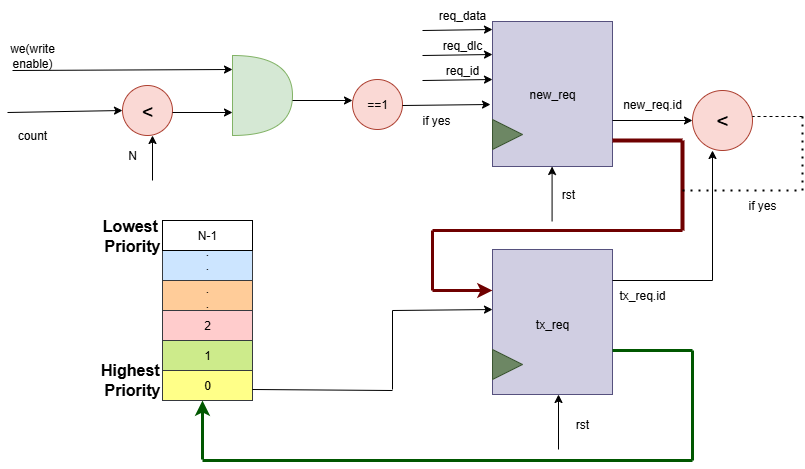

The diagram above was exported from draw.io. Its source (the exported page's mxGraphModel, read from the mxfile embedded in the PNG):
<mxGraphModel dx="1090" dy="591" grid="1" gridSize="10" guides="1" tooltips="1" connect="1" arrows="1" fold="1" page="1" pageScale="1" pageWidth="827" pageHeight="1169" background="none" math="0" shadow="0">
  <root>
    <mxCell id="0" />
    <mxCell id="1" parent="0" />
    <mxCell id="jmvj6xqcDwC8JM3gPLU8-1" value="0" style="rounded=0;whiteSpace=wrap;html=1;fillColor=#ffff88;strokeColor=#36393d;" vertex="1" parent="1">
      <mxGeometry x="170" y="820" width="90" height="30" as="geometry" />
    </mxCell>
    <mxCell id="jmvj6xqcDwC8JM3gPLU8-2" value="1" style="rounded=0;whiteSpace=wrap;html=1;fillColor=#cdeb8b;strokeColor=#36393d;" vertex="1" parent="1">
      <mxGeometry x="170" y="790" width="90" height="30" as="geometry" />
    </mxCell>
    <mxCell id="jmvj6xqcDwC8JM3gPLU8-3" value="2" style="rounded=0;whiteSpace=wrap;html=1;fillColor=#ffcccc;strokeColor=#36393d;" vertex="1" parent="1">
      <mxGeometry x="170" y="760" width="90" height="30" as="geometry" />
    </mxCell>
    <mxCell id="jmvj6xqcDwC8JM3gPLU8-4" value=".&lt;div&gt;.&lt;/div&gt;&lt;div&gt;.&lt;/div&gt;&lt;div&gt;.&lt;/div&gt;&lt;div&gt;.&lt;/div&gt;&lt;div&gt;&lt;br&gt;&lt;/div&gt;" style="rounded=0;whiteSpace=wrap;html=1;fillColor=#ffcc99;strokeColor=#36393d;" vertex="1" parent="1">
      <mxGeometry x="170" y="730" width="90" height="30" as="geometry" />
    </mxCell>
    <mxCell id="jmvj6xqcDwC8JM3gPLU8-5" value=".&lt;div&gt;.&lt;/div&gt;&lt;div&gt;&lt;br&gt;&lt;/div&gt;" style="rounded=0;whiteSpace=wrap;html=1;fillColor=#cce5ff;strokeColor=#36393d;" vertex="1" parent="1">
      <mxGeometry x="170" y="700" width="90" height="30" as="geometry" />
    </mxCell>
    <mxCell id="jmvj6xqcDwC8JM3gPLU8-6" value="N-1" style="rounded=0;whiteSpace=wrap;html=1;" vertex="1" parent="1">
      <mxGeometry x="170" y="670" width="90" height="30" as="geometry" />
    </mxCell>
    <mxCell id="jmvj6xqcDwC8JM3gPLU8-7" value="" style="rounded=0;whiteSpace=wrap;html=1;fillColor=#d0cee2;strokeColor=#56517e;" vertex="1" parent="1">
      <mxGeometry x="500" y="471" width="120" height="145" as="geometry" />
    </mxCell>
    <mxCell id="jmvj6xqcDwC8JM3gPLU8-8" value="" style="rounded=0;whiteSpace=wrap;html=1;fillColor=#d0cee2;strokeColor=#56517e;" vertex="1" parent="1">
      <mxGeometry x="500" y="699" width="120" height="145" as="geometry" />
    </mxCell>
    <mxCell id="jmvj6xqcDwC8JM3gPLU8-9" value="new_req" style="text;html=1;align=center;verticalAlign=middle;whiteSpace=wrap;rounded=0;" vertex="1" parent="1">
      <mxGeometry x="530" y="529" width="60" height="30" as="geometry" />
    </mxCell>
    <mxCell id="jmvj6xqcDwC8JM3gPLU8-10" value="tx_req" style="text;html=1;align=center;verticalAlign=middle;whiteSpace=wrap;rounded=0;" vertex="1" parent="1">
      <mxGeometry x="530" y="759" width="60" height="30" as="geometry" />
    </mxCell>
    <mxCell id="jmvj6xqcDwC8JM3gPLU8-11" value="" style="triangle;whiteSpace=wrap;html=1;fillColor=#6d8764;fontColor=#ffffff;strokeColor=#3A5431;" vertex="1" parent="1">
      <mxGeometry x="500" y="799" width="30" height="30" as="geometry" />
    </mxCell>
    <mxCell id="jmvj6xqcDwC8JM3gPLU8-12" value="" style="triangle;whiteSpace=wrap;html=1;fillColor=#6d8764;fontColor=#ffffff;strokeColor=#3A5431;" vertex="1" parent="1">
      <mxGeometry x="500" y="569" width="30" height="30" as="geometry" />
    </mxCell>
    <mxCell id="jmvj6xqcDwC8JM3gPLU8-13" value="" style="endArrow=classic;html=1;rounded=0;" edge="1" parent="1">
      <mxGeometry width="50" height="50" relative="1" as="geometry">
        <mxPoint x="566" y="899" as="sourcePoint" />
        <mxPoint x="566" y="844" as="targetPoint" />
      </mxGeometry>
    </mxCell>
    <mxCell id="jmvj6xqcDwC8JM3gPLU8-14" value="" style="endArrow=classic;html=1;rounded=0;" edge="1" parent="1">
      <mxGeometry width="50" height="50" relative="1" as="geometry">
        <mxPoint x="559.58" y="671" as="sourcePoint" />
        <mxPoint x="559.58" y="616" as="targetPoint" />
      </mxGeometry>
    </mxCell>
    <mxCell id="jmvj6xqcDwC8JM3gPLU8-15" value="rst" style="text;html=1;align=center;verticalAlign=middle;whiteSpace=wrap;rounded=0;" vertex="1" parent="1">
      <mxGeometry x="546" y="629" width="60" height="30" as="geometry" />
    </mxCell>
    <mxCell id="jmvj6xqcDwC8JM3gPLU8-16" value="rst" style="text;html=1;align=center;verticalAlign=middle;whiteSpace=wrap;rounded=0;" vertex="1" parent="1">
      <mxGeometry x="560" y="859" width="60" height="30" as="geometry" />
    </mxCell>
    <mxCell id="jmvj6xqcDwC8JM3gPLU8-17" value="" style="endArrow=classic;html=1;rounded=0;entryX=0;entryY=0.175;entryDx=0;entryDy=0;entryPerimeter=0;" edge="1" parent="1" target="jmvj6xqcDwC8JM3gPLU8-26">
      <mxGeometry width="50" height="50" relative="1" as="geometry">
        <mxPoint x="20" y="520" as="sourcePoint" />
        <mxPoint x="130" y="520" as="targetPoint" />
      </mxGeometry>
    </mxCell>
    <mxCell id="jmvj6xqcDwC8JM3gPLU8-18" value="we(write enable)" style="text;html=1;align=center;verticalAlign=middle;whiteSpace=wrap;rounded=0;" vertex="1" parent="1">
      <mxGeometry x="10" y="490" width="60" height="30" as="geometry" />
    </mxCell>
    <mxCell id="jmvj6xqcDwC8JM3gPLU8-19" value="" style="endArrow=classic;html=1;rounded=0;" edge="1" parent="1">
      <mxGeometry width="50" height="50" relative="1" as="geometry">
        <mxPoint x="15" y="562" as="sourcePoint" />
        <mxPoint x="130" y="560" as="targetPoint" />
      </mxGeometry>
    </mxCell>
    <mxCell id="jmvj6xqcDwC8JM3gPLU8-20" value="count" style="text;html=1;align=center;verticalAlign=middle;whiteSpace=wrap;rounded=0;" vertex="1" parent="1">
      <mxGeometry x="10" y="570" width="60" height="30" as="geometry" />
    </mxCell>
    <mxCell id="jmvj6xqcDwC8JM3gPLU8-21" value="&lt;font style=&quot;font-size: 20px;&quot;&gt;&amp;lt;&lt;/font&gt;" style="ellipse;whiteSpace=wrap;html=1;aspect=fixed;fillColor=#fad9d5;strokeColor=#ae4132;" vertex="1" parent="1">
      <mxGeometry x="130" y="535" width="50" height="50" as="geometry" />
    </mxCell>
    <mxCell id="jmvj6xqcDwC8JM3gPLU8-24" value="" style="endArrow=classic;html=1;rounded=0;" edge="1" parent="1">
      <mxGeometry width="50" height="50" relative="1" as="geometry">
        <mxPoint x="160" y="630" as="sourcePoint" />
        <mxPoint x="160" y="585" as="targetPoint" />
      </mxGeometry>
    </mxCell>
    <mxCell id="jmvj6xqcDwC8JM3gPLU8-25" value="N" style="text;html=1;align=center;verticalAlign=middle;whiteSpace=wrap;rounded=0;" vertex="1" parent="1">
      <mxGeometry x="110" y="590" width="60" height="30" as="geometry" />
    </mxCell>
    <mxCell id="jmvj6xqcDwC8JM3gPLU8-26" value="" style="shape=or;whiteSpace=wrap;html=1;fillColor=#d5e8d4;strokeColor=#82b366;" vertex="1" parent="1">
      <mxGeometry x="240" y="505" width="60" height="80" as="geometry" />
    </mxCell>
    <mxCell id="jmvj6xqcDwC8JM3gPLU8-27" value="" style="endArrow=classic;html=1;rounded=0;" edge="1" parent="1">
      <mxGeometry width="50" height="50" relative="1" as="geometry">
        <mxPoint x="180" y="562" as="sourcePoint" />
        <mxPoint x="240" y="562" as="targetPoint" />
      </mxGeometry>
    </mxCell>
    <mxCell id="jmvj6xqcDwC8JM3gPLU8-28" value="==1" style="ellipse;whiteSpace=wrap;html=1;aspect=fixed;fillColor=#fad9d5;strokeColor=#ae4132;" vertex="1" parent="1">
      <mxGeometry x="360" y="529" width="50" height="50" as="geometry" />
    </mxCell>
    <mxCell id="jmvj6xqcDwC8JM3gPLU8-30" value="" style="endArrow=classic;html=1;rounded=0;" edge="1" parent="1">
      <mxGeometry width="50" height="50" relative="1" as="geometry">
        <mxPoint x="300" y="550" as="sourcePoint" />
        <mxPoint x="360" y="550" as="targetPoint" />
      </mxGeometry>
    </mxCell>
    <mxCell id="jmvj6xqcDwC8JM3gPLU8-31" value="" style="endArrow=classic;html=1;rounded=0;" edge="1" parent="1">
      <mxGeometry width="50" height="50" relative="1" as="geometry">
        <mxPoint x="410" y="555" as="sourcePoint" />
        <mxPoint x="498" y="554" as="targetPoint" />
      </mxGeometry>
    </mxCell>
    <mxCell id="jmvj6xqcDwC8JM3gPLU8-33" value="" style="endArrow=none;html=1;rounded=0;" edge="1" parent="1">
      <mxGeometry width="50" height="50" relative="1" as="geometry">
        <mxPoint x="260" y="839" as="sourcePoint" />
        <mxPoint x="400" y="840" as="targetPoint" />
      </mxGeometry>
    </mxCell>
    <mxCell id="jmvj6xqcDwC8JM3gPLU8-34" value="" style="endArrow=none;html=1;rounded=0;" edge="1" parent="1">
      <mxGeometry width="50" height="50" relative="1" as="geometry">
        <mxPoint x="400" y="839" as="sourcePoint" />
        <mxPoint x="400" y="760" as="targetPoint" />
      </mxGeometry>
    </mxCell>
    <mxCell id="jmvj6xqcDwC8JM3gPLU8-35" value="" style="endArrow=classic;html=1;rounded=0;entryX=0;entryY=0.414;entryDx=0;entryDy=0;entryPerimeter=0;" edge="1" parent="1" target="jmvj6xqcDwC8JM3gPLU8-8">
      <mxGeometry width="50" height="50" relative="1" as="geometry">
        <mxPoint x="400" y="760" as="sourcePoint" />
        <mxPoint x="450" y="710" as="targetPoint" />
      </mxGeometry>
    </mxCell>
    <mxCell id="jmvj6xqcDwC8JM3gPLU8-36" value="&lt;font style=&quot;font-size: 21px;&quot;&gt;&amp;lt;&lt;/font&gt;" style="ellipse;whiteSpace=wrap;html=1;aspect=fixed;fillColor=#fad9d5;strokeColor=#ae4132;" vertex="1" parent="1">
      <mxGeometry x="700" y="540" width="60" height="60" as="geometry" />
    </mxCell>
    <mxCell id="jmvj6xqcDwC8JM3gPLU8-39" value="" style="endArrow=classic;html=1;rounded=0;entryX=0;entryY=0.5;entryDx=0;entryDy=0;" edge="1" parent="1" target="jmvj6xqcDwC8JM3gPLU8-36">
      <mxGeometry width="50" height="50" relative="1" as="geometry">
        <mxPoint x="620" y="570" as="sourcePoint" />
        <mxPoint x="670" y="520" as="targetPoint" />
      </mxGeometry>
    </mxCell>
    <mxCell id="jmvj6xqcDwC8JM3gPLU8-40" value="" style="endArrow=classic;html=1;rounded=0;" edge="1" parent="1">
      <mxGeometry width="50" height="50" relative="1" as="geometry">
        <mxPoint x="430" y="480" as="sourcePoint" />
        <mxPoint x="500" y="479" as="targetPoint" />
      </mxGeometry>
    </mxCell>
    <mxCell id="jmvj6xqcDwC8JM3gPLU8-41" value="" style="endArrow=classic;html=1;rounded=0;" edge="1" parent="1">
      <mxGeometry width="50" height="50" relative="1" as="geometry">
        <mxPoint x="430" y="505" as="sourcePoint" />
        <mxPoint x="500" y="504" as="targetPoint" />
      </mxGeometry>
    </mxCell>
    <mxCell id="jmvj6xqcDwC8JM3gPLU8-42" value="" style="endArrow=classic;html=1;rounded=0;" edge="1" parent="1">
      <mxGeometry width="50" height="50" relative="1" as="geometry">
        <mxPoint x="430" y="530" as="sourcePoint" />
        <mxPoint x="500" y="529" as="targetPoint" />
      </mxGeometry>
    </mxCell>
    <mxCell id="jmvj6xqcDwC8JM3gPLU8-43" value="req_data" style="text;html=1;align=center;verticalAlign=middle;whiteSpace=wrap;rounded=0;" vertex="1" parent="1">
      <mxGeometry x="440" y="450" width="60" height="30" as="geometry" />
    </mxCell>
    <mxCell id="jmvj6xqcDwC8JM3gPLU8-44" value="req_dlc" style="text;html=1;align=center;verticalAlign=middle;whiteSpace=wrap;rounded=0;" vertex="1" parent="1">
      <mxGeometry x="440" y="480" width="60" height="30" as="geometry" />
    </mxCell>
    <mxCell id="jmvj6xqcDwC8JM3gPLU8-46" value="req_id" style="text;html=1;align=center;verticalAlign=middle;whiteSpace=wrap;rounded=0;" vertex="1" parent="1">
      <mxGeometry x="440" y="505" width="60" height="30" as="geometry" />
    </mxCell>
    <mxCell id="jmvj6xqcDwC8JM3gPLU8-47" value="if yes" style="text;html=1;align=center;verticalAlign=middle;whiteSpace=wrap;rounded=0;" vertex="1" parent="1">
      <mxGeometry x="414" y="555" width="60" height="30" as="geometry" />
    </mxCell>
    <mxCell id="jmvj6xqcDwC8JM3gPLU8-48" value="new_req.id" style="text;html=1;align=center;verticalAlign=middle;whiteSpace=wrap;rounded=0;" vertex="1" parent="1">
      <mxGeometry x="630" y="539" width="60" height="30" as="geometry" />
    </mxCell>
    <mxCell id="jmvj6xqcDwC8JM3gPLU8-49" value="" style="endArrow=none;html=1;rounded=0;" edge="1" parent="1">
      <mxGeometry width="50" height="50" relative="1" as="geometry">
        <mxPoint x="620" y="730" as="sourcePoint" />
        <mxPoint x="720" y="730" as="targetPoint" />
      </mxGeometry>
    </mxCell>
    <mxCell id="jmvj6xqcDwC8JM3gPLU8-50" value="" style="endArrow=classic;html=1;rounded=0;" edge="1" parent="1">
      <mxGeometry width="50" height="50" relative="1" as="geometry">
        <mxPoint x="720" y="730" as="sourcePoint" />
        <mxPoint x="720" y="600" as="targetPoint" />
      </mxGeometry>
    </mxCell>
    <mxCell id="jmvj6xqcDwC8JM3gPLU8-52" value="tx_req.id" style="text;html=1;align=center;verticalAlign=middle;whiteSpace=wrap;rounded=0;" vertex="1" parent="1">
      <mxGeometry x="620" y="730" width="60" height="30" as="geometry" />
    </mxCell>
    <mxCell id="jmvj6xqcDwC8JM3gPLU8-53" value="" style="endArrow=classic;html=1;rounded=0;fillColor=#a20025;strokeColor=#6F0000;strokeWidth=3;" edge="1" parent="1">
      <mxGeometry width="50" height="50" relative="1" as="geometry">
        <mxPoint x="440" y="740" as="sourcePoint" />
        <mxPoint x="500" y="740" as="targetPoint" />
      </mxGeometry>
    </mxCell>
    <mxCell id="jmvj6xqcDwC8JM3gPLU8-54" value="" style="endArrow=none;html=1;rounded=0;fillColor=#a20025;strokeColor=#6F0000;strokeWidth=4;" edge="1" parent="1">
      <mxGeometry width="50" height="50" relative="1" as="geometry">
        <mxPoint x="620" y="590" as="sourcePoint" />
        <mxPoint x="690" y="590" as="targetPoint" />
      </mxGeometry>
    </mxCell>
    <mxCell id="jmvj6xqcDwC8JM3gPLU8-55" value="" style="endArrow=none;html=1;rounded=0;fillColor=#a20025;strokeColor=#6F0000;strokeWidth=4;" edge="1" parent="1">
      <mxGeometry width="50" height="50" relative="1" as="geometry">
        <mxPoint x="690" y="680" as="sourcePoint" />
        <mxPoint x="690" y="590" as="targetPoint" />
      </mxGeometry>
    </mxCell>
    <mxCell id="jmvj6xqcDwC8JM3gPLU8-56" value="" style="endArrow=none;html=1;rounded=0;fillColor=#a20025;strokeColor=#6F0000;strokeWidth=3;" edge="1" parent="1">
      <mxGeometry width="50" height="50" relative="1" as="geometry">
        <mxPoint x="440" y="680" as="sourcePoint" />
        <mxPoint x="690" y="680" as="targetPoint" />
      </mxGeometry>
    </mxCell>
    <mxCell id="jmvj6xqcDwC8JM3gPLU8-57" value="" style="endArrow=none;html=1;rounded=0;fillColor=#a20025;strokeColor=#6F0000;strokeWidth=3;" edge="1" parent="1">
      <mxGeometry width="50" height="50" relative="1" as="geometry">
        <mxPoint x="440" y="740" as="sourcePoint" />
        <mxPoint x="440" y="680" as="targetPoint" />
      </mxGeometry>
    </mxCell>
    <mxCell id="jmvj6xqcDwC8JM3gPLU8-58" value="" style="endArrow=none;dashed=1;html=1;rounded=0;" edge="1" parent="1">
      <mxGeometry width="50" height="50" relative="1" as="geometry">
        <mxPoint x="810" y="566" as="sourcePoint" />
        <mxPoint x="760" y="566" as="targetPoint" />
      </mxGeometry>
    </mxCell>
    <mxCell id="jmvj6xqcDwC8JM3gPLU8-59" value="" style="endArrow=none;dashed=1;html=1;dashPattern=1 3;strokeWidth=2;rounded=0;" edge="1" parent="1">
      <mxGeometry width="50" height="50" relative="1" as="geometry">
        <mxPoint x="810" y="640" as="sourcePoint" />
        <mxPoint x="810" y="560" as="targetPoint" />
      </mxGeometry>
    </mxCell>
    <mxCell id="jmvj6xqcDwC8JM3gPLU8-60" value="" style="endArrow=none;dashed=1;html=1;dashPattern=1 3;strokeWidth=2;rounded=0;" edge="1" parent="1">
      <mxGeometry width="50" height="50" relative="1" as="geometry">
        <mxPoint x="690" y="640" as="sourcePoint" />
        <mxPoint x="810" y="640" as="targetPoint" />
      </mxGeometry>
    </mxCell>
    <mxCell id="jmvj6xqcDwC8JM3gPLU8-61" value="if yes" style="text;html=1;align=center;verticalAlign=middle;whiteSpace=wrap;rounded=0;" vertex="1" parent="1">
      <mxGeometry x="740" y="640" width="60" height="30" as="geometry" />
    </mxCell>
    <mxCell id="jmvj6xqcDwC8JM3gPLU8-62" value="&lt;span style=&quot;font-size: 16px;&quot;&gt;&lt;b&gt;Highest&amp;nbsp;&lt;/b&gt;&lt;/span&gt;&lt;div&gt;&lt;span style=&quot;font-size: 16px;&quot;&gt;&lt;b&gt;Priority&lt;/b&gt;&lt;/span&gt;&lt;/div&gt;" style="text;html=1;align=center;verticalAlign=middle;whiteSpace=wrap;rounded=0;" vertex="1" parent="1">
      <mxGeometry x="110" y="814" width="60" height="30" as="geometry" />
    </mxCell>
    <mxCell id="jmvj6xqcDwC8JM3gPLU8-63" value="&lt;span style=&quot;font-size: 16px;&quot;&gt;&lt;b&gt;Lowest&amp;nbsp;&lt;/b&gt;&lt;/span&gt;&lt;div&gt;&lt;span style=&quot;font-size: 16px;&quot;&gt;&lt;b&gt;Priority&lt;/b&gt;&lt;/span&gt;&lt;/div&gt;" style="text;html=1;align=center;verticalAlign=middle;whiteSpace=wrap;rounded=0;" vertex="1" parent="1">
      <mxGeometry x="110" y="670" width="60" height="30" as="geometry" />
    </mxCell>
    <mxCell id="jmvj6xqcDwC8JM3gPLU8-65" value="" style="endArrow=none;html=1;rounded=0;fillColor=#008a00;strokeColor=#005700;strokeWidth=3;" edge="1" parent="1">
      <mxGeometry width="50" height="50" relative="1" as="geometry">
        <mxPoint x="620" y="800" as="sourcePoint" />
        <mxPoint x="700" y="800" as="targetPoint" />
      </mxGeometry>
    </mxCell>
    <mxCell id="jmvj6xqcDwC8JM3gPLU8-66" value="" style="endArrow=none;html=1;rounded=0;fillColor=#008a00;strokeColor=#005700;strokeWidth=3;" edge="1" parent="1">
      <mxGeometry width="50" height="50" relative="1" as="geometry">
        <mxPoint x="700" y="910" as="sourcePoint" />
        <mxPoint x="700" y="800" as="targetPoint" />
      </mxGeometry>
    </mxCell>
    <mxCell id="jmvj6xqcDwC8JM3gPLU8-68" value="" style="endArrow=none;html=1;rounded=0;fillColor=#008a00;strokeColor=#005700;strokeWidth=3;" edge="1" parent="1">
      <mxGeometry width="50" height="50" relative="1" as="geometry">
        <mxPoint x="210" y="910" as="sourcePoint" />
        <mxPoint x="700" y="910" as="targetPoint" />
      </mxGeometry>
    </mxCell>
    <mxCell id="jmvj6xqcDwC8JM3gPLU8-69" value="" style="endArrow=classic;html=1;rounded=0;fillColor=#008a00;strokeColor=#005700;strokeWidth=3;" edge="1" parent="1">
      <mxGeometry width="50" height="50" relative="1" as="geometry">
        <mxPoint x="210" y="909" as="sourcePoint" />
        <mxPoint x="210" y="850" as="targetPoint" />
      </mxGeometry>
    </mxCell>
  </root>
</mxGraphModel>